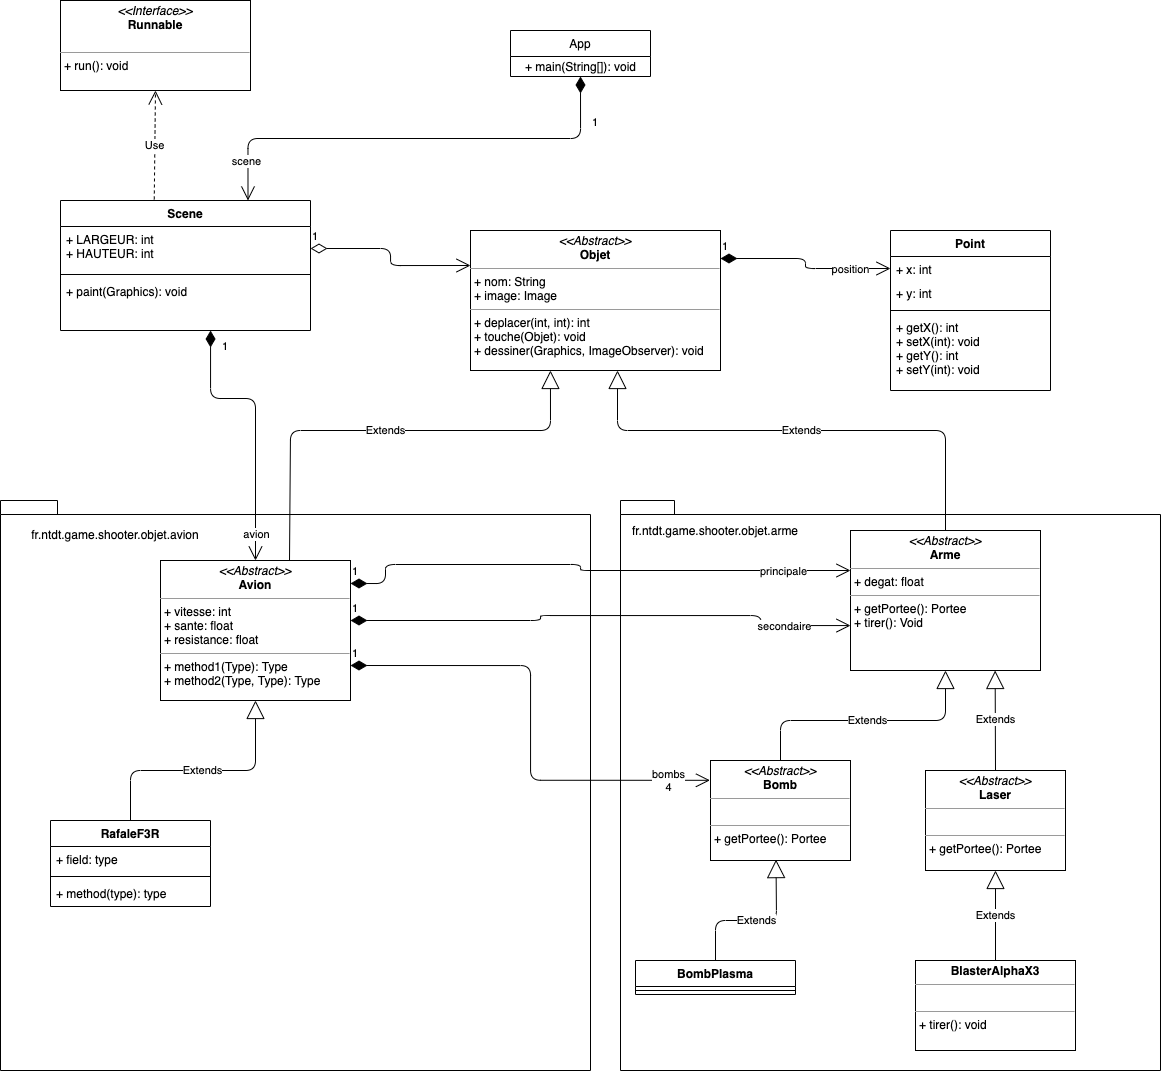

The diagram above was exported from draw.io. Its source (the exported page's mxGraphModel, read from the mxfile embedded in the PNG):
<mxGraphModel dx="2847" dy="1828" grid="1" gridSize="10" guides="1" tooltips="1" connect="1" arrows="1" fold="1" page="1" pageScale="1" pageWidth="1169" pageHeight="826" background="#ffffff" math="0" shadow="0">
  <root>
    <mxCell id="0" />
    <mxCell id="1" parent="0" />
    <mxCell id="l8tGwG25r455qVIXpg9s-86" value="" style="shape=folder;fontStyle=1;spacingTop=10;tabWidth=40;tabHeight=14;tabPosition=left;html=1;" vertex="1" parent="1">
      <mxGeometry x="560" y="340" width="540" height="570" as="geometry" />
    </mxCell>
    <mxCell id="l8tGwG25r455qVIXpg9s-85" value="" style="shape=folder;fontStyle=1;spacingTop=10;tabWidth=40;tabHeight=14;tabPosition=left;html=1;" vertex="1" parent="1">
      <mxGeometry x="-60" y="340" width="590" height="570" as="geometry" />
    </mxCell>
    <mxCell id="l8tGwG25r455qVIXpg9s-75" value="Extends" style="endArrow=block;endSize=16;endFill=0;html=1;exitX=0.679;exitY=0;exitDx=0;exitDy=0;entryX=0.214;entryY=1;entryDx=0;entryDy=0;entryPerimeter=0;exitPerimeter=0;" edge="1" parent="1" source="l8tGwG25r455qVIXpg9s-164">
      <mxGeometry width="160" relative="1" as="geometry">
        <mxPoint x="230" y="392" as="sourcePoint" />
        <mxPoint x="489.96000000000004" y="210" as="targetPoint" />
        <Array as="points">
          <mxPoint x="230" y="270" />
          <mxPoint x="490" y="270" />
        </Array>
      </mxGeometry>
    </mxCell>
    <mxCell id="l8tGwG25r455qVIXpg9s-80" value="Extends" style="endArrow=block;endSize=16;endFill=0;html=1;entryX=0.693;entryY=1;entryDx=0;entryDy=0;exitX=0.5;exitY=0;exitDx=0;exitDy=0;entryPerimeter=0;" edge="1" parent="1" source="l8tGwG25r455qVIXpg9s-170">
      <mxGeometry width="160" relative="1" as="geometry">
        <mxPoint x="750" y="384" as="sourcePoint" />
        <mxPoint x="557.02" y="210" as="targetPoint" />
        <Array as="points">
          <mxPoint x="885" y="270" />
          <mxPoint x="557" y="270" />
        </Array>
      </mxGeometry>
    </mxCell>
    <mxCell id="l8tGwG25r455qVIXpg9s-81" value="1" style="endArrow=open;html=1;endSize=12;startArrow=diamondThin;startSize=14;startFill=0;edgeStyle=orthogonalEdgeStyle;align=left;verticalAlign=bottom;entryX=0;entryY=0.25;entryDx=0;entryDy=0;exitX=1;exitY=0.5;exitDx=0;exitDy=0;" edge="1" parent="1" source="l8tGwG25r455qVIXpg9s-148" target="l8tGwG25r455qVIXpg9s-151">
      <mxGeometry x="-1" y="3" relative="1" as="geometry">
        <mxPoint x="630" y="10" as="sourcePoint" />
        <mxPoint x="600.98" y="103.78999999999996" as="targetPoint" />
      </mxGeometry>
    </mxCell>
    <mxCell id="l8tGwG25r455qVIXpg9s-83" value="App" style="swimlane;fontStyle=0;childLayout=stackLayout;horizontal=1;startSize=26;fillColor=none;horizontalStack=0;resizeParent=1;resizeParentMax=0;resizeLast=0;collapsible=1;marginBottom=0;" vertex="1" parent="1">
      <mxGeometry x="450" y="-130" width="140" height="46" as="geometry" />
    </mxCell>
    <mxCell id="l8tGwG25r455qVIXpg9s-154" value="+ main(String[]): void" style="text;html=1;align=center;verticalAlign=middle;resizable=0;points=[];autosize=1;" vertex="1" parent="l8tGwG25r455qVIXpg9s-83">
      <mxGeometry y="26" width="140" height="20" as="geometry" />
    </mxCell>
    <mxCell id="l8tGwG25r455qVIXpg9s-84" value="1" style="endArrow=open;html=1;endSize=12;startArrow=diamondThin;startSize=14;startFill=1;edgeStyle=orthogonalEdgeStyle;align=left;verticalAlign=bottom;exitX=0.5;exitY=1;exitDx=0;exitDy=0;entryX=0.75;entryY=0;entryDx=0;entryDy=0;" edge="1" parent="1" source="l8tGwG25r455qVIXpg9s-83" target="l8tGwG25r455qVIXpg9s-147">
      <mxGeometry x="-0.7568" y="10" relative="1" as="geometry">
        <mxPoint x="200" y="-58" as="sourcePoint" />
        <mxPoint x="220" y="60" as="targetPoint" />
        <mxPoint as="offset" />
      </mxGeometry>
    </mxCell>
    <mxCell id="l8tGwG25r455qVIXpg9s-146" value="scene" style="edgeLabel;html=1;align=center;verticalAlign=middle;resizable=0;points=[];" vertex="1" connectable="0" parent="l8tGwG25r455qVIXpg9s-84">
      <mxGeometry x="0.4" y="1" relative="1" as="geometry">
        <mxPoint x="-77" y="21" as="offset" />
      </mxGeometry>
    </mxCell>
    <mxCell id="l8tGwG25r455qVIXpg9s-89" value="fr.ntdt.game.shooter.objet.avion" style="text;html=1;strokeColor=none;fillColor=none;align=center;verticalAlign=middle;whiteSpace=wrap;rounded=0;" vertex="1" parent="1">
      <mxGeometry x="-50" y="364" width="210" height="20" as="geometry" />
    </mxCell>
    <mxCell id="l8tGwG25r455qVIXpg9s-90" value="fr.ntdt.game.shooter.objet.arme" style="text;html=1;strokeColor=none;fillColor=none;align=center;verticalAlign=middle;whiteSpace=wrap;rounded=0;" vertex="1" parent="1">
      <mxGeometry x="550" y="360" width="210" height="20" as="geometry" />
    </mxCell>
    <mxCell id="l8tGwG25r455qVIXpg9s-95" value="1" style="endArrow=open;html=1;endSize=12;startArrow=diamondThin;startSize=14;startFill=1;edgeStyle=orthogonalEdgeStyle;align=left;verticalAlign=bottom;exitX=1;exitY=0.2;exitDx=0;exitDy=0;exitPerimeter=0;" edge="1" parent="1" source="l8tGwG25r455qVIXpg9s-151" target="l8tGwG25r455qVIXpg9s-156">
      <mxGeometry x="-1" y="3" relative="1" as="geometry">
        <mxPoint x="457.05999999999995" y="155.01" as="sourcePoint" />
        <mxPoint x="815" y="100.0039999999999" as="targetPoint" />
      </mxGeometry>
    </mxCell>
    <mxCell id="l8tGwG25r455qVIXpg9s-144" value="position" style="edgeLabel;html=1;align=center;verticalAlign=middle;resizable=0;points=[];" vertex="1" connectable="0" parent="l8tGwG25r455qVIXpg9s-95">
      <mxGeometry x="0.584" y="2" relative="1" as="geometry">
        <mxPoint x="-3.0000000000000004" y="2" as="offset" />
      </mxGeometry>
    </mxCell>
    <mxCell id="l8tGwG25r455qVIXpg9s-116" value="Extends" style="endArrow=block;endSize=16;endFill=0;html=1;exitX=0.5;exitY=0;exitDx=0;exitDy=0;entryX=0.5;entryY=1;entryDx=0;entryDy=0;" edge="1" parent="1" source="l8tGwG25r455qVIXpg9s-174" target="l8tGwG25r455qVIXpg9s-170">
      <mxGeometry width="160" relative="1" as="geometry">
        <mxPoint x="700" y="579.9999999999998" as="sourcePoint" />
        <mxPoint x="728.0799999999999" y="504.98799999999983" as="targetPoint" />
        <Array as="points">
          <mxPoint x="720" y="560" />
          <mxPoint x="885" y="560" />
        </Array>
      </mxGeometry>
    </mxCell>
    <mxCell id="l8tGwG25r455qVIXpg9s-117" value="BombPlasma" style="swimlane;fontStyle=1;align=center;verticalAlign=top;childLayout=stackLayout;horizontal=1;startSize=26;horizontalStack=0;resizeParent=1;resizeParentMax=0;resizeLast=0;collapsible=1;marginBottom=0;" vertex="1" parent="1">
      <mxGeometry x="575" y="800" width="160" height="34" as="geometry" />
    </mxCell>
    <mxCell id="l8tGwG25r455qVIXpg9s-118" value="" style="line;strokeWidth=1;fillColor=none;align=left;verticalAlign=middle;spacingTop=-1;spacingLeft=3;spacingRight=3;rotatable=0;labelPosition=right;points=[];portConstraint=eastwest;" vertex="1" parent="l8tGwG25r455qVIXpg9s-117">
      <mxGeometry y="26" width="160" height="8" as="geometry" />
    </mxCell>
    <mxCell id="l8tGwG25r455qVIXpg9s-120" value="Extends" style="endArrow=block;endSize=16;endFill=0;html=1;entryX=0.468;entryY=0.991;entryDx=0;entryDy=0;entryPerimeter=0;" edge="1" parent="1" source="l8tGwG25r455qVIXpg9s-117" target="l8tGwG25r455qVIXpg9s-174">
      <mxGeometry width="160" relative="1" as="geometry">
        <mxPoint x="930" y="594" as="sourcePoint" />
        <mxPoint x="702" y="720" as="targetPoint" />
        <Array as="points">
          <mxPoint x="655" y="760" />
          <mxPoint x="716" y="760" />
        </Array>
      </mxGeometry>
    </mxCell>
    <mxCell id="l8tGwG25r455qVIXpg9s-123" value="Extends" style="endArrow=block;endSize=16;endFill=0;html=1;exitX=0.5;exitY=0;exitDx=0;exitDy=0;entryX=0.5;entryY=1;entryDx=0;entryDy=0;" edge="1" parent="1" target="l8tGwG25r455qVIXpg9s-172">
      <mxGeometry width="160" relative="1" as="geometry">
        <mxPoint x="935" y="800" as="sourcePoint" />
        <mxPoint x="768.2584269662921" y="504" as="targetPoint" />
        <Array as="points" />
      </mxGeometry>
    </mxCell>
    <mxCell id="l8tGwG25r455qVIXpg9s-128" value="1" style="endArrow=open;html=1;endSize=12;startArrow=diamondThin;startSize=14;startFill=1;edgeStyle=orthogonalEdgeStyle;align=left;verticalAlign=bottom;exitX=1;exitY=0.164;exitDx=0;exitDy=0;exitPerimeter=0;" edge="1" parent="1" source="l8tGwG25r455qVIXpg9s-164" target="l8tGwG25r455qVIXpg9s-170">
      <mxGeometry x="-1" y="3" relative="1" as="geometry">
        <mxPoint x="440" y="404" as="sourcePoint" />
        <mxPoint x="670" y="410" as="targetPoint" />
        <Array as="points">
          <mxPoint x="325" y="423" />
          <mxPoint x="325" y="404" />
          <mxPoint x="520" y="404" />
          <mxPoint x="520" y="410" />
        </Array>
      </mxGeometry>
    </mxCell>
    <mxCell id="l8tGwG25r455qVIXpg9s-130" value="principale" style="edgeLabel;html=1;align=center;verticalAlign=middle;resizable=0;points=[];" vertex="1" connectable="0" parent="l8tGwG25r455qVIXpg9s-128">
      <mxGeometry x="0.7665" y="1" relative="1" as="geometry">
        <mxPoint x="-6" y="1" as="offset" />
      </mxGeometry>
    </mxCell>
    <mxCell id="l8tGwG25r455qVIXpg9s-133" value="1" style="endArrow=open;html=1;endSize=12;startArrow=diamondThin;startSize=14;startFill=1;edgeStyle=orthogonalEdgeStyle;align=left;verticalAlign=bottom;entryX=-0.004;entryY=0.198;entryDx=0;entryDy=0;exitX=1;exitY=0.75;exitDx=0;exitDy=0;entryPerimeter=0;" edge="1" parent="1" source="l8tGwG25r455qVIXpg9s-164" target="l8tGwG25r455qVIXpg9s-174">
      <mxGeometry x="-1" y="3" relative="1" as="geometry">
        <mxPoint x="440" y="470" as="sourcePoint" />
        <mxPoint x="620" y="604.9999999999998" as="targetPoint" />
      </mxGeometry>
    </mxCell>
    <mxCell id="l8tGwG25r455qVIXpg9s-134" value="bombs&lt;br&gt;4" style="edgeLabel;html=1;align=center;verticalAlign=middle;resizable=0;points=[];" vertex="1" connectable="0" parent="l8tGwG25r455qVIXpg9s-133">
      <mxGeometry x="0.7199" y="2" relative="1" as="geometry">
        <mxPoint x="24" y="2" as="offset" />
      </mxGeometry>
    </mxCell>
    <mxCell id="l8tGwG25r455qVIXpg9s-147" value="Scene" style="swimlane;fontStyle=1;align=center;verticalAlign=top;childLayout=stackLayout;horizontal=1;startSize=26;horizontalStack=0;resizeParent=1;resizeParentMax=0;resizeLast=0;collapsible=1;marginBottom=0;" vertex="1" parent="1">
      <mxGeometry y="40" width="250" height="130" as="geometry" />
    </mxCell>
    <mxCell id="l8tGwG25r455qVIXpg9s-148" value="+ LARGEUR: int&#10;+ HAUTEUR: int&#10;" style="text;strokeColor=none;fillColor=none;align=left;verticalAlign=top;spacingLeft=4;spacingRight=4;overflow=hidden;rotatable=0;points=[[0,0.5],[1,0.5]];portConstraint=eastwest;" vertex="1" parent="l8tGwG25r455qVIXpg9s-147">
      <mxGeometry y="26" width="250" height="44" as="geometry" />
    </mxCell>
    <mxCell id="l8tGwG25r455qVIXpg9s-149" value="" style="line;strokeWidth=1;fillColor=none;align=left;verticalAlign=middle;spacingTop=-1;spacingLeft=3;spacingRight=3;rotatable=0;labelPosition=right;points=[];portConstraint=eastwest;" vertex="1" parent="l8tGwG25r455qVIXpg9s-147">
      <mxGeometry y="70" width="250" height="8" as="geometry" />
    </mxCell>
    <mxCell id="l8tGwG25r455qVIXpg9s-150" value="+ paint(Graphics): void" style="text;strokeColor=none;fillColor=none;align=left;verticalAlign=top;spacingLeft=4;spacingRight=4;overflow=hidden;rotatable=0;points=[[0,0.5],[1,0.5]];portConstraint=eastwest;" vertex="1" parent="l8tGwG25r455qVIXpg9s-147">
      <mxGeometry y="78" width="250" height="52" as="geometry" />
    </mxCell>
    <mxCell id="l8tGwG25r455qVIXpg9s-151" value="&lt;p style=&quot;margin: 0px ; margin-top: 4px ; text-align: center&quot;&gt;&lt;i&gt;&amp;lt;&amp;lt;Abstract&amp;gt;&amp;gt;&lt;/i&gt;&lt;br&gt;&lt;b&gt;Objet&lt;/b&gt;&lt;/p&gt;&lt;hr size=&quot;1&quot;&gt;&lt;p style=&quot;margin: 0px ; margin-left: 4px&quot;&gt;+ nom: String&lt;br&gt;+ image: Image&lt;/p&gt;&lt;hr size=&quot;1&quot;&gt;&lt;p style=&quot;margin: 0px ; margin-left: 4px&quot;&gt;+ deplacer(int, int): int&lt;/p&gt;&lt;p style=&quot;margin: 0px ; margin-left: 4px&quot;&gt;+ touche(Objet): void&lt;br&gt;+ dessiner(Graphics, ImageObserver): void&lt;/p&gt;" style="verticalAlign=top;align=left;overflow=fill;fontSize=12;fontFamily=Helvetica;html=1;" vertex="1" parent="1">
      <mxGeometry x="410" y="70" width="250" height="140" as="geometry" />
    </mxCell>
    <mxCell id="l8tGwG25r455qVIXpg9s-152" value="1" style="endArrow=open;html=1;endSize=12;startArrow=diamondThin;startSize=14;startFill=1;edgeStyle=orthogonalEdgeStyle;align=left;verticalAlign=bottom;entryX=0.5;entryY=0;entryDx=0;entryDy=0;" edge="1" parent="1" source="l8tGwG25r455qVIXpg9s-150" target="l8tGwG25r455qVIXpg9s-164">
      <mxGeometry x="-0.8225" y="10" relative="1" as="geometry">
        <mxPoint x="150" y="126" as="sourcePoint" />
        <mxPoint x="195" y="392" as="targetPoint" />
        <Array as="points">
          <mxPoint x="150" y="238" />
          <mxPoint x="195" y="238" />
        </Array>
        <mxPoint as="offset" />
      </mxGeometry>
    </mxCell>
    <mxCell id="l8tGwG25r455qVIXpg9s-153" value="avion" style="edgeLabel;html=1;align=center;verticalAlign=middle;resizable=0;points=[];" vertex="1" connectable="0" parent="l8tGwG25r455qVIXpg9s-152">
      <mxGeometry x="0.6272" relative="1" as="geometry">
        <mxPoint y="25" as="offset" />
      </mxGeometry>
    </mxCell>
    <mxCell id="l8tGwG25r455qVIXpg9s-155" value="Point" style="swimlane;fontStyle=1;align=center;verticalAlign=top;childLayout=stackLayout;horizontal=1;startSize=26;horizontalStack=0;resizeParent=1;resizeParentMax=0;resizeLast=0;collapsible=1;marginBottom=0;" vertex="1" parent="1">
      <mxGeometry x="830" y="70" width="160" height="160" as="geometry" />
    </mxCell>
    <mxCell id="l8tGwG25r455qVIXpg9s-156" value="+ x: int" style="text;strokeColor=none;fillColor=none;align=left;verticalAlign=top;spacingLeft=4;spacingRight=4;overflow=hidden;rotatable=0;points=[[0,0.5],[1,0.5]];portConstraint=eastwest;" vertex="1" parent="l8tGwG25r455qVIXpg9s-155">
      <mxGeometry y="26" width="160" height="24" as="geometry" />
    </mxCell>
    <mxCell id="l8tGwG25r455qVIXpg9s-159" value="+ y: int" style="text;strokeColor=none;fillColor=none;align=left;verticalAlign=top;spacingLeft=4;spacingRight=4;overflow=hidden;rotatable=0;points=[[0,0.5],[1,0.5]];portConstraint=eastwest;" vertex="1" parent="l8tGwG25r455qVIXpg9s-155">
      <mxGeometry y="50" width="160" height="26" as="geometry" />
    </mxCell>
    <mxCell id="l8tGwG25r455qVIXpg9s-157" value="" style="line;strokeWidth=1;fillColor=none;align=left;verticalAlign=middle;spacingTop=-1;spacingLeft=3;spacingRight=3;rotatable=0;labelPosition=right;points=[];portConstraint=eastwest;" vertex="1" parent="l8tGwG25r455qVIXpg9s-155">
      <mxGeometry y="76" width="160" height="8" as="geometry" />
    </mxCell>
    <mxCell id="l8tGwG25r455qVIXpg9s-158" value="+ getX(): int&#10;+ setX(int): void&#10;+ getY(): int&#10;+ setY(int): void" style="text;strokeColor=none;fillColor=none;align=left;verticalAlign=top;spacingLeft=4;spacingRight=4;overflow=hidden;rotatable=0;points=[[0,0.5],[1,0.5]];portConstraint=eastwest;" vertex="1" parent="l8tGwG25r455qVIXpg9s-155">
      <mxGeometry y="84" width="160" height="76" as="geometry" />
    </mxCell>
    <mxCell id="l8tGwG25r455qVIXpg9s-164" value="&lt;p style=&quot;margin: 0px ; margin-top: 4px ; text-align: center&quot;&gt;&lt;i&gt;&amp;lt;&amp;lt;Abstract&amp;gt;&amp;gt;&lt;/i&gt;&lt;br&gt;&lt;b&gt;Avion&lt;/b&gt;&lt;/p&gt;&lt;hr size=&quot;1&quot;&gt;&lt;p style=&quot;margin: 0px ; margin-left: 4px&quot;&gt;+ vitesse: int&lt;br&gt;+ sante: float&lt;/p&gt;&lt;p style=&quot;margin: 0px ; margin-left: 4px&quot;&gt;+ resistance: float&lt;/p&gt;&lt;hr size=&quot;1&quot;&gt;&lt;p style=&quot;margin: 0px ; margin-left: 4px&quot;&gt;+ method1(Type): Type&lt;br&gt;+ method2(Type, Type): Type&lt;/p&gt;" style="verticalAlign=top;align=left;overflow=fill;fontSize=12;fontFamily=Helvetica;html=1;" vertex="1" parent="1">
      <mxGeometry x="100" y="400" width="190" height="140" as="geometry" />
    </mxCell>
    <mxCell id="l8tGwG25r455qVIXpg9s-166" value="&lt;p style=&quot;margin: 0px ; margin-top: 4px ; text-align: center&quot;&gt;&lt;i&gt;&amp;lt;&amp;lt;Interface&amp;gt;&amp;gt;&lt;/i&gt;&lt;br&gt;&lt;b&gt;Runnable&lt;/b&gt;&lt;/p&gt;&lt;p style=&quot;margin: 0px ; margin-left: 4px&quot;&gt;&lt;br&gt;&lt;/p&gt;&lt;hr size=&quot;1&quot;&gt;&lt;p style=&quot;margin: 0px ; margin-left: 4px&quot;&gt;+ run(): void&lt;br&gt;&lt;/p&gt;" style="verticalAlign=top;align=left;overflow=fill;fontSize=12;fontFamily=Helvetica;html=1;" vertex="1" parent="1">
      <mxGeometry y="-160" width="190" height="90" as="geometry" />
    </mxCell>
    <mxCell id="l8tGwG25r455qVIXpg9s-167" value="Use" style="endArrow=open;endSize=12;dashed=1;html=1;entryX=0.5;entryY=1;entryDx=0;entryDy=0;exitX=0.375;exitY=-0.008;exitDx=0;exitDy=0;exitPerimeter=0;" edge="1" parent="1" source="l8tGwG25r455qVIXpg9s-147" target="l8tGwG25r455qVIXpg9s-166">
      <mxGeometry width="160" relative="1" as="geometry">
        <mxPoint x="-10" y="-20" as="sourcePoint" />
        <mxPoint x="150" y="-20" as="targetPoint" />
      </mxGeometry>
    </mxCell>
    <mxCell id="l8tGwG25r455qVIXpg9s-168" value="1" style="endArrow=open;html=1;endSize=12;startArrow=diamondThin;startSize=14;startFill=1;edgeStyle=orthogonalEdgeStyle;align=left;verticalAlign=bottom;" edge="1" parent="1" target="l8tGwG25r455qVIXpg9s-170">
      <mxGeometry x="-1" y="3" relative="1" as="geometry">
        <mxPoint x="290" y="460" as="sourcePoint" />
        <mxPoint x="670" y="465" as="targetPoint" />
        <Array as="points">
          <mxPoint x="480" y="460" />
          <mxPoint x="480" y="455" />
          <mxPoint x="700" y="455" />
          <mxPoint x="700" y="465" />
        </Array>
      </mxGeometry>
    </mxCell>
    <mxCell id="l8tGwG25r455qVIXpg9s-169" value="secondaire" style="edgeLabel;html=1;align=center;verticalAlign=middle;resizable=0;points=[];" vertex="1" connectable="0" parent="l8tGwG25r455qVIXpg9s-168">
      <mxGeometry x="0.7546" y="-2" relative="1" as="geometry">
        <mxPoint x="-3" y="-2" as="offset" />
      </mxGeometry>
    </mxCell>
    <mxCell id="l8tGwG25r455qVIXpg9s-170" value="&lt;p style=&quot;margin: 0px ; margin-top: 4px ; text-align: center&quot;&gt;&lt;i&gt;&amp;lt;&amp;lt;Abstract&amp;gt;&amp;gt;&lt;/i&gt;&lt;br&gt;&lt;b&gt;Arme&lt;/b&gt;&lt;/p&gt;&lt;hr size=&quot;1&quot;&gt;&lt;p style=&quot;margin: 0px ; margin-left: 4px&quot;&gt;+ degat: float&lt;br&gt;&lt;/p&gt;&lt;hr size=&quot;1&quot;&gt;&lt;p style=&quot;margin: 0px ; margin-left: 4px&quot;&gt;+ getPortee(): Portee&lt;br&gt;+ tirer(): Void&lt;/p&gt;" style="verticalAlign=top;align=left;overflow=fill;fontSize=12;fontFamily=Helvetica;html=1;" vertex="1" parent="1">
      <mxGeometry x="790" y="370" width="190" height="140" as="geometry" />
    </mxCell>
    <mxCell id="l8tGwG25r455qVIXpg9s-172" value="&lt;p style=&quot;margin: 0px ; margin-top: 4px ; text-align: center&quot;&gt;&lt;i&gt;&amp;lt;&amp;lt;Abstract&amp;gt;&amp;gt;&lt;/i&gt;&lt;br&gt;&lt;b&gt;Laser&lt;/b&gt;&lt;/p&gt;&lt;hr size=&quot;1&quot;&gt;&lt;p style=&quot;margin: 0px ; margin-left: 4px&quot;&gt;&lt;br&gt;&lt;/p&gt;&lt;hr size=&quot;1&quot;&gt;&lt;p style=&quot;margin: 0px ; margin-left: 4px&quot;&gt;+ getPortee(): Portee&lt;br&gt;&lt;br&gt;&lt;/p&gt;" style="verticalAlign=top;align=left;overflow=fill;fontSize=12;fontFamily=Helvetica;html=1;" vertex="1" parent="1">
      <mxGeometry x="865" y="610" width="140" height="100" as="geometry" />
    </mxCell>
    <mxCell id="l8tGwG25r455qVIXpg9s-173" value="Extends" style="endArrow=block;endSize=16;endFill=0;html=1;exitX=0.5;exitY=0;exitDx=0;exitDy=0;entryX=0.5;entryY=1;entryDx=0;entryDy=0;" edge="1" parent="1" source="l8tGwG25r455qVIXpg9s-172">
      <mxGeometry width="160" relative="1" as="geometry">
        <mxPoint x="934.66" y="600" as="sourcePoint" />
        <mxPoint x="934.66" y="510" as="targetPoint" />
        <Array as="points" />
      </mxGeometry>
    </mxCell>
    <mxCell id="l8tGwG25r455qVIXpg9s-174" value="&lt;p style=&quot;margin: 0px ; margin-top: 4px ; text-align: center&quot;&gt;&lt;i&gt;&amp;lt;&amp;lt;Abstract&amp;gt;&amp;gt;&lt;/i&gt;&lt;br&gt;&lt;b&gt;Bomb&lt;/b&gt;&lt;/p&gt;&lt;hr size=&quot;1&quot;&gt;&lt;p style=&quot;margin: 0px ; margin-left: 4px&quot;&gt;&lt;br&gt;&lt;/p&gt;&lt;hr size=&quot;1&quot;&gt;&lt;p style=&quot;margin: 0px ; margin-left: 4px&quot;&gt;+ getPortee(): Portee&lt;br&gt;&lt;/p&gt;" style="verticalAlign=top;align=left;overflow=fill;fontSize=12;fontFamily=Helvetica;html=1;" vertex="1" parent="1">
      <mxGeometry x="650" y="600" width="140" height="100" as="geometry" />
    </mxCell>
    <mxCell id="l8tGwG25r455qVIXpg9s-175" value="&lt;p style=&quot;margin: 0px ; margin-top: 4px ; text-align: center&quot;&gt;&lt;b&gt;BlasterAlphaX3&lt;/b&gt;&lt;/p&gt;&lt;hr size=&quot;1&quot;&gt;&lt;p style=&quot;margin: 0px ; margin-left: 4px&quot;&gt;&lt;br&gt;&lt;/p&gt;&lt;hr size=&quot;1&quot;&gt;&lt;p style=&quot;margin: 0px ; margin-left: 4px&quot;&gt;+ tirer(): void&lt;/p&gt;" style="verticalAlign=top;align=left;overflow=fill;fontSize=12;fontFamily=Helvetica;html=1;" vertex="1" parent="1">
      <mxGeometry x="855" y="800" width="160" height="90" as="geometry" />
    </mxCell>
    <mxCell id="l8tGwG25r455qVIXpg9s-176" value="RafaleF3R" style="swimlane;fontStyle=1;align=center;verticalAlign=top;childLayout=stackLayout;horizontal=1;startSize=26;horizontalStack=0;resizeParent=1;resizeParentMax=0;resizeLast=0;collapsible=1;marginBottom=0;" vertex="1" parent="1">
      <mxGeometry x="-10" y="660" width="160" height="86" as="geometry" />
    </mxCell>
    <mxCell id="l8tGwG25r455qVIXpg9s-177" value="+ field: type" style="text;strokeColor=none;fillColor=none;align=left;verticalAlign=top;spacingLeft=4;spacingRight=4;overflow=hidden;rotatable=0;points=[[0,0.5],[1,0.5]];portConstraint=eastwest;" vertex="1" parent="l8tGwG25r455qVIXpg9s-176">
      <mxGeometry y="26" width="160" height="26" as="geometry" />
    </mxCell>
    <mxCell id="l8tGwG25r455qVIXpg9s-178" value="" style="line;strokeWidth=1;fillColor=none;align=left;verticalAlign=middle;spacingTop=-1;spacingLeft=3;spacingRight=3;rotatable=0;labelPosition=right;points=[];portConstraint=eastwest;" vertex="1" parent="l8tGwG25r455qVIXpg9s-176">
      <mxGeometry y="52" width="160" height="8" as="geometry" />
    </mxCell>
    <mxCell id="l8tGwG25r455qVIXpg9s-179" value="+ method(type): type" style="text;strokeColor=none;fillColor=none;align=left;verticalAlign=top;spacingLeft=4;spacingRight=4;overflow=hidden;rotatable=0;points=[[0,0.5],[1,0.5]];portConstraint=eastwest;" vertex="1" parent="l8tGwG25r455qVIXpg9s-176">
      <mxGeometry y="60" width="160" height="26" as="geometry" />
    </mxCell>
    <mxCell id="l8tGwG25r455qVIXpg9s-180" value="Extends" style="endArrow=block;endSize=16;endFill=0;html=1;exitX=0.5;exitY=0;exitDx=0;exitDy=0;entryX=0.5;entryY=1;entryDx=0;entryDy=0;" edge="1" parent="1" source="l8tGwG25r455qVIXpg9s-176" target="l8tGwG25r455qVIXpg9s-164">
      <mxGeometry width="160" relative="1" as="geometry">
        <mxPoint x="390" y="580" as="sourcePoint" />
        <mxPoint x="550" y="580" as="targetPoint" />
        <Array as="points">
          <mxPoint x="70" y="610" />
          <mxPoint x="195" y="610" />
        </Array>
      </mxGeometry>
    </mxCell>
  </root>
</mxGraphModel>